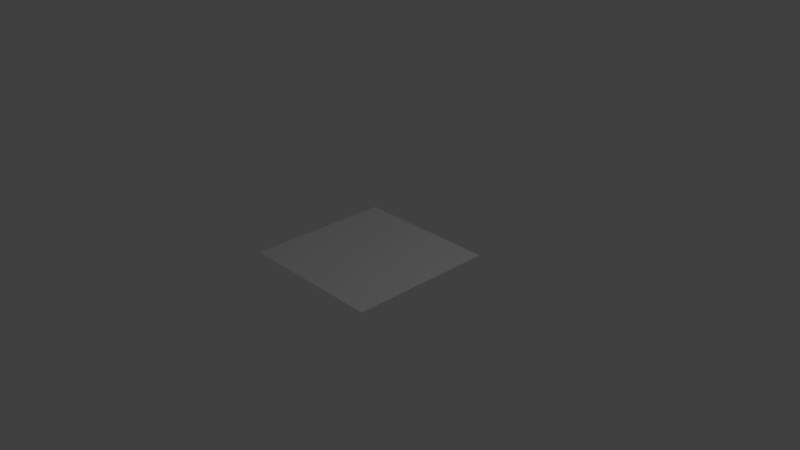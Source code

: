 # Source: Water_Grid.blend  (saved by Blender 2.79.0; exported with 4.5.12 LTS)
import bpy
from mathutils import Matrix  # noqa: F401  (used for matrix-valued properties, if any)

bpy.ops.wm.read_factory_settings(use_empty=True)
scene = bpy.context.scene
scene.name = 'Scene'

# ---- collections
col_collection_1 = bpy.data.collections.new('Collection 1'); scene.collection.children.link(col_collection_1)

# ---- world
world_world = bpy.data.worlds.new('World'); scene.world = world_world
world_world.color = (0.05088, 0.05088, 0.05088)
world_world.use_sun_shadow = False
world_world.sun_shadow_jitter_overblur = 0.0
world_world.cycles.sampling_method = 'MANUAL'

# ---- cameras
cam_camera = bpy.data.cameras.new('Camera')
cam_camera.clip_end = 100.0
cam_camera.lens = 35.0
cam_camera.sensor_width = 32.0
cam_camera.sensor_height = 18.0
cam_camera.ortho_scale = 7.314
cam_camera.dof.focus_distance = 0.0
cam_camera.dof.aperture_fstop = 128.0

# ---- lights
light_lamp = bpy.data.lights.new('Lamp', 'POINT')
light_lamp.transmission_factor = 0.0
light_lamp.cutoff_distance = 30.0
light_lamp.energy = 100.0
light_lamp.shadow_buffer_clip_start = 1.001
light_lamp.shadow_soft_size = 0.1
light_lamp.shadow_maximum_resolution = 0.006
light_lamp.use_absolute_resolution = True

# ---- meshes
me_grid = bpy.data.meshes.new('Grid')
me_grid.from_pydata([(-1.0, -1.0, 0.0), (-0.8182, -1.0, 0.0), (-0.6364, -1.0, 0.0), (-0.4545, -1.0, 0.0), (-0.2727, -1.0, 0.0), (-0.09091, -1.0, 0.0), (0.09091, -1.0, 0.0), (0.2727, -1.0, 0.0), (0.4545, -1.0, 0.0), (0.6364, -1.0, 0.0), (0.8182, -1.0, 0.0), (1.0, -1.0, 0.0), (-1.0, -0.8182, 0.0), (-0.8182, -0.8182, 0.0), (-0.6364, -0.8182, 0.0), (-0.4545, -0.8182, 0.0), (-0.2727, -0.8182, 0.0), (-0.09091, -0.8182, 0.0), (0.09091, -0.8182, 0.0), (0.2727, -0.8182, 0.0), (0.4545, -0.8182, 0.0), (0.6364, -0.8182, 0.0), (0.8182, -0.8182, 0.0), (1.0, -0.8182, 0.0), (-1.0, -0.6364, 0.0), (-0.8182, -0.6364, 0.0), (-0.6364, -0.6364, 0.0), (-0.4545, -0.6364, 0.0), (-0.2727, -0.6364, 0.0), (-0.09091, -0.6364, 0.0), (0.09091, -0.6364, 0.0), (0.2727, -0.6364, 0.0), (0.4545, -0.6364, 0.0), (0.6364, -0.6364, 0.0), (0.8182, -0.6364, 0.0), (1.0, -0.6364, 0.0), (-1.0, -0.4545, 0.0), (-0.8182, -0.4545, 0.0), (-0.6364, -0.4545, 0.0), (-0.4545, -0.4545, 0.0), (-0.2727, -0.4545, 0.0), (-0.09091, -0.4545, 0.0), (0.09091, -0.4545, 0.0), (0.2727, -0.4545, 0.0), (0.4545, -0.4545, 0.0), (0.6364, -0.4545, 0.0), (0.8182, -0.4545, 0.0), (1.0, -0.4545, 0.0), (-1.0, -0.2727, 0.0), (-0.8182, -0.2727, 0.0), (-0.6364, -0.2727, 0.0), (-0.4545, -0.2727, 0.0), (-0.2727, -0.2727, 0.0), (-0.09091, -0.2727, 0.0), (0.09091, -0.2727, 0.0), (0.2727, -0.2727, 0.0), (0.4545, -0.2727, 0.0), (0.6364, -0.2727, 0.0), (0.8182, -0.2727, 0.0), (1.0, -0.2727, 0.0), (-1.0, -0.09091, 0.0), (-0.8182, -0.09091, 0.0), (-0.6364, -0.09091, 0.0), (-0.4545, -0.09091, 0.0), (-0.2727, -0.09091, 0.0), (-0.09091, -0.09091, 0.0), (0.09091, -0.09091, 0.0), (0.2727, -0.09091, 0.0), (0.4545, -0.09091, 0.0), (0.6364, -0.09091, 0.0), (0.8182, -0.09091, 0.0), (1.0, -0.09091, 0.0), (-1.0, 0.09091, 0.0), (-0.8182, 0.09091, 0.0), (-0.6364, 0.09091, 0.0), (-0.4545, 0.09091, 0.0), (-0.2727, 0.09091, 0.0), (-0.09091, 0.09091, 0.0), (0.09091, 0.09091, 0.0), (0.2727, 0.09091, 0.0), (0.4545, 0.09091, 0.0), (0.6364, 0.09091, 0.0), (0.8182, 0.09091, 0.0), (1.0, 0.09091, 0.0), (-1.0, 0.2727, 0.0), (-0.8182, 0.2727, 0.0), (-0.6364, 0.2727, 0.0), (-0.4545, 0.2727, 0.0), (-0.2727, 0.2727, 0.0), (-0.09091, 0.2727, 0.0), (0.09091, 0.2727, 0.0), (0.2727, 0.2727, 0.0), (0.4545, 0.2727, 0.0), (0.6364, 0.2727, 0.0), (0.8182, 0.2727, 0.0), (1.0, 0.2727, 0.0), (-1.0, 0.4545, 0.0), (-0.8182, 0.4545, 0.0), (-0.6364, 0.4545, 0.0), (-0.4545, 0.4545, 0.0), (-0.2727, 0.4545, 0.0), (-0.09091, 0.4545, 0.0), (0.09091, 0.4545, 0.0), (0.2727, 0.4545, 0.0), (0.4545, 0.4545, 0.0), (0.6364, 0.4545, 0.0), (0.8182, 0.4545, 0.0), (1.0, 0.4545, 0.0), (-1.0, 0.6364, 0.0), (-0.8182, 0.6364, 0.0), (-0.6364, 0.6364, 0.0), (-0.4545, 0.6364, 0.0), (-0.2727, 0.6364, 0.0), (-0.09091, 0.6364, 0.0), (0.09091, 0.6364, 0.0), (0.2727, 0.6364, 0.0), (0.4545, 0.6364, 0.0), (0.6364, 0.6364, 0.0), (0.8182, 0.6364, 0.0), (1.0, 0.6364, 0.0), (-1.0, 0.8182, 0.0), (-0.8182, 0.8182, 0.0), (-0.6364, 0.8182, 0.0), (-0.4545, 0.8182, 0.0), (-0.2727, 0.8182, 0.0), (-0.09091, 0.8182, 0.0), (0.09091, 0.8182, 0.0), (0.2727, 0.8182, 0.0), (0.4545, 0.8182, 0.0), (0.6364, 0.8182, 0.0), (0.8182, 0.8182, 0.0), (1.0, 0.8182, 0.0), (-1.0, 1.0, 0.0), (-0.8182, 1.0, 0.0), (-0.6364, 1.0, 0.0), (-0.4545, 1.0, 0.0), (-0.2727, 1.0, 0.0), (-0.09091, 1.0, 0.0), (0.09091, 1.0, 0.0), (0.2727, 1.0, 0.0), (0.4545, 1.0, 0.0), (0.6364, 1.0, 0.0), (0.8182, 1.0, 0.0), (1.0, 1.0, 0.0)], [], [(0, 1, 13, 12), (1, 2, 14, 13), (2, 3, 15, 14), (3, 4, 16, 15), (4, 5, 17, 16), (5, 6, 18, 17), (6, 7, 19, 18), (7, 8, 20, 19), (8, 9, 21, 20), (9, 10, 22, 21), (10, 11, 23, 22), (12, 13, 25, 24), (13, 14, 26, 25), (14, 15, 27, 26), (15, 16, 28, 27), (16, 17, 29, 28), (17, 18, 30, 29), (18, 19, 31, 30), (19, 20, 32, 31), (20, 21, 33, 32), (21, 22, 34, 33), (22, 23, 35, 34), (24, 25, 37, 36), (25, 26, 38, 37), (26, 27, 39, 38), (27, 28, 40, 39), (28, 29, 41, 40), (29, 30, 42, 41), (30, 31, 43, 42), (31, 32, 44, 43), (32, 33, 45, 44), (33, 34, 46, 45), (34, 35, 47, 46), (36, 37, 49, 48), (37, 38, 50, 49), (38, 39, 51, 50), (39, 40, 52, 51), (40, 41, 53, 52), (41, 42, 54, 53), (42, 43, 55, 54), (43, 44, 56, 55), (44, 45, 57, 56), (45, 46, 58, 57), (46, 47, 59, 58), (48, 49, 61, 60), (49, 50, 62, 61), (50, 51, 63, 62), (51, 52, 64, 63), (52, 53, 65, 64), (53, 54, 66, 65), (54, 55, 67, 66), (55, 56, 68, 67), (56, 57, 69, 68), (57, 58, 70, 69), (58, 59, 71, 70), (60, 61, 73, 72), (61, 62, 74, 73), (62, 63, 75, 74), (63, 64, 76, 75), (64, 65, 77, 76), (65, 66, 78, 77), (66, 67, 79, 78), (67, 68, 80, 79), (68, 69, 81, 80), (69, 70, 82, 81), (70, 71, 83, 82), (72, 73, 85, 84), (73, 74, 86, 85), (74, 75, 87, 86), (75, 76, 88, 87), (76, 77, 89, 88), (77, 78, 90, 89), (78, 79, 91, 90), (79, 80, 92, 91), (80, 81, 93, 92), (81, 82, 94, 93), (82, 83, 95, 94), (84, 85, 97, 96), (85, 86, 98, 97), (86, 87, 99, 98), (87, 88, 100, 99), (88, 89, 101, 100), (89, 90, 102, 101), (90, 91, 103, 102), (91, 92, 104, 103), (92, 93, 105, 104), (93, 94, 106, 105), (94, 95, 107, 106), (96, 97, 109, 108), (97, 98, 110, 109), (98, 99, 111, 110), (99, 100, 112, 111), (100, 101, 113, 112), (101, 102, 114, 113), (102, 103, 115, 114), (103, 104, 116, 115), (104, 105, 117, 116), (105, 106, 118, 117), (106, 107, 119, 118), (108, 109, 121, 120), (109, 110, 122, 121), (110, 111, 123, 122), (111, 112, 124, 123), (112, 113, 125, 124), (113, 114, 126, 125), (114, 115, 127, 126), (115, 116, 128, 127), (116, 117, 129, 128), (117, 118, 130, 129), (118, 119, 131, 130), (120, 121, 133, 132), (121, 122, 134, 133), (122, 123, 135, 134), (123, 124, 136, 135), (124, 125, 137, 136), (125, 126, 138, 137), (126, 127, 139, 138), (127, 128, 140, 139), (128, 129, 141, 140), (129, 130, 142, 141), (130, 131, 143, 142)])
_uv = me_grid.uv_layers.new(name='UVMap')
_uv.uv.foreach_set('vector', [1.49e-07, 1.0, 1.49e-07, 0.9091, 0.09091, 0.9091, 0.09091, 1.0, 1.49e-07, 0.9091, 8.941e-08, 0.8182, 0.09091, 0.8182, 0.09091, 0.9091, 8.941e-08, 0.8182, 8.941e-08, 0.7273, 0.09091, 0.7273, 0.09091, 0.8182, 8.941e-08, 0.7273, 5.96e-08, 0.6364, 0.09091, 0.6364, 0.09091, 0.7273, 5.96e-08, 0.6364, 5.96e-08, 0.5455, 0.09091, 0.5455, 0.09091, 0.6364, 5.96e-08, 0.5455, 5.96e-08, 0.4545, 0.09091, 0.4545, 0.09091, 0.5455, 5.96e-08, 0.4545, 5.96e-08, 0.3636, 0.09091, 0.3636, 0.09091, 0.4545, 5.96e-08, 0.3636, 5.96e-08, 0.2727, 0.09091, 0.2727, 0.09091, 0.3636, 5.96e-08, 0.2727, 5.96e-08, 0.1818, 0.09091, 0.1818, 0.09091, 0.2727, 5.96e-08, 0.1818, 0.0, 0.09091, 0.09091, 0.09091, 0.09091, 0.1818, 0.0, 0.09091, 0.0, 1.49e-07, 0.09091, 1.49e-07, 0.09091, 0.09091, 0.09091, 1.0, 0.09091, 0.9091, 0.1818, 0.9091, 0.1818, 1.0, 0.09091, 0.9091, 0.09091, 0.8182, 0.1818, 0.8182, 0.1818, 0.9091, 0.09091, 0.8182, 0.09091, 0.7273, 0.1818, 0.7273, 0.1818, 0.8182, 0.09091, 0.7273, 0.09091, 0.6364, 0.1818, 0.6364, 0.1818, 0.7273, 0.09091, 0.6364, 0.09091, 0.5455, 0.1818, 0.5455, 0.1818, 0.6364, 0.09091, 0.5455, 0.09091, 0.4545, 0.1818, 0.4545, 0.1818, 0.5455, 0.09091, 0.4545, 0.09091, 0.3636, 0.1818, 0.3636, 0.1818, 0.4545, 0.09091, 0.3636, 0.09091, 0.2727, 0.1818, 0.2727, 0.1818, 0.3636, 0.09091, 0.2727, 0.09091, 0.1818, 0.1818, 0.1818, 0.1818, 0.2727, 0.09091, 0.1818, 0.09091, 0.09091, 0.1818, 0.09091, 0.1818, 0.1818, 0.09091, 0.09091, 0.09091, 1.49e-07, 0.1818, 8.941e-08, 0.1818, 0.09091, 0.1818, 1.0, 0.1818, 0.9091, 0.2727, 0.9091, 0.2727, 1.0, 0.1818, 0.9091, 0.1818, 0.8182, 0.2727, 0.8182, 0.2727, 0.9091, 0.1818, 0.8182, 0.1818, 0.7273, 0.2727, 0.7273, 0.2727, 0.8182, 0.1818, 0.7273, 0.1818, 0.6364, 0.2727, 0.6364, 0.2727, 0.7273, 0.1818, 0.6364, 0.1818, 0.5455, 0.2727, 0.5455, 0.2727, 0.6364, 0.1818, 0.5455, 0.1818, 0.4545, 0.2727, 0.4545, 0.2727, 0.5455, 0.1818, 0.4545, 0.1818, 0.3636, 0.2727, 0.3636, 0.2727, 0.4545, 0.1818, 0.3636, 0.1818, 0.2727, 0.2727, 0.2727, 0.2727, 0.3636, 0.1818, 0.2727, 0.1818, 0.1818, 0.2727, 0.1818, 0.2727, 0.2727, 0.1818, 0.1818, 0.1818, 0.09091, 0.2727, 0.09091, 0.2727, 0.1818, 0.1818, 0.09091, 0.1818, 8.941e-08, 0.2727, 8.941e-08, 0.2727, 0.09091, 0.2727, 1.0, 0.2727, 0.9091, 0.3636, 0.9091, 0.3636, 1.0, 0.2727, 0.9091, 0.2727, 0.8182, 0.3636, 0.8182, 0.3636, 0.9091, 0.2727, 0.8182, 0.2727, 0.7273, 0.3636, 0.7273, 0.3636, 0.8182, 0.2727, 0.7273, 0.2727, 0.6364, 0.3636, 0.6364, 0.3636, 0.7273, 0.2727, 0.6364, 0.2727, 0.5455, 0.3636, 0.5455, 0.3636, 0.6364, 0.2727, 0.5455, 0.2727, 0.4545, 0.3636, 0.4545, 0.3636, 0.5455, 0.2727, 0.4545, 0.2727, 0.3636, 0.3636, 0.3636, 0.3636, 0.4545, 0.2727, 0.3636, 0.2727, 0.2727, 0.3636, 0.2727, 0.3636, 0.3636, 0.2727, 0.2727, 0.2727, 0.1818, 0.3636, 0.1818, 0.3636, 0.2727, 0.2727, 0.1818, 0.2727, 0.09091, 0.3636, 0.09091, 0.3636, 0.1818, 0.2727, 0.09091, 0.2727, 8.941e-08, 0.3636, 5.96e-08, 0.3636, 0.09091, 0.3636, 1.0, 0.3636, 0.9091, 0.4545, 0.9091, 0.4545, 1.0, 0.3636, 0.9091, 0.3636, 0.8182, 0.4545, 0.8182, 0.4545, 0.9091, 0.3636, 0.8182, 0.3636, 0.7273, 0.4545, 0.7273, 0.4545, 0.8182, 0.3636, 0.7273, 0.3636, 0.6364, 0.4545, 0.6364, 0.4545, 0.7273, 0.3636, 0.6364, 0.3636, 0.5455, 0.4545, 0.5455, 0.4545, 0.6364, 0.3636, 0.5455, 0.3636, 0.4545, 0.4545, 0.4545, 0.4545, 0.5455, 0.3636, 0.4545, 0.3636, 0.3636, 0.4545, 0.3636, 0.4545, 0.4545, 0.3636, 0.3636, 0.3636, 0.2727, 0.4545, 0.2727, 0.4545, 0.3636, 0.3636, 0.2727, 0.3636, 0.1818, 0.4545, 0.1818, 0.4545, 0.2727, 0.3636, 0.1818, 0.3636, 0.09091, 0.4545, 0.09091, 0.4545, 0.1818, 0.3636, 0.09091, 0.3636, 5.96e-08, 0.4545, 5.96e-08, 0.4545, 0.09091, 0.4545, 1.0, 0.4545, 0.9091, 0.5455, 0.9091, 0.5455, 1.0, 0.4545, 0.9091, 0.4545, 0.8182, 0.5455, 0.8182, 0.5455, 0.9091, 0.4545, 0.8182, 0.4545, 0.7273, 0.5455, 0.7273, 0.5455, 0.8182, 0.4545, 0.7273, 0.4545, 0.6364, 0.5455, 0.6364, 0.5455, 0.7273, 0.4545, 0.6364, 0.4545, 0.5455, 0.5455, 0.5455, 0.5455, 0.6364, 0.4545, 0.5455, 0.4545, 0.4545, 0.5455, 0.4545, 0.5455, 0.5455, 0.4545, 0.4545, 0.4545, 0.3636, 0.5455, 0.3636, 0.5455, 0.4545, 0.4545, 0.3636, 0.4545, 0.2727, 0.5455, 0.2727, 0.5455, 0.3636, 0.4545, 0.2727, 0.4545, 0.1818, 0.5455, 0.1818, 0.5455, 0.2727, 0.4545, 0.1818, 0.4545, 0.09091, 0.5455, 0.09091, 0.5455, 0.1818, 0.4545, 0.09091, 0.4545, 5.96e-08, 0.5455, 5.96e-08, 0.5455, 0.09091, 0.5455, 1.0, 0.5455, 0.9091, 0.6364, 0.9091, 0.6364, 1.0, 0.5455, 0.9091, 0.5455, 0.8182, 0.6364, 0.8182, 0.6364, 0.9091, 0.5455, 0.8182, 0.5455, 0.7273, 0.6364, 0.7273, 0.6364, 0.8182, 0.5455, 0.7273, 0.5455, 0.6364, 0.6364, 0.6364, 0.6364, 0.7273, 0.5455, 0.6364, 0.5455, 0.5455, 0.6364, 0.5455, 0.6364, 0.6364, 0.5455, 0.5455, 0.5455, 0.4545, 0.6364, 0.4545, 0.6364, 0.5455, 0.5455, 0.4545, 0.5455, 0.3636, 0.6364, 0.3636, 0.6364, 0.4545, 0.5455, 0.3636, 0.5455, 0.2727, 0.6364, 0.2727, 0.6364, 0.3636, 0.5455, 0.2727, 0.5455, 0.1818, 0.6364, 0.1818, 0.6364, 0.2727, 0.5455, 0.1818, 0.5455, 0.09091, 0.6364, 0.09091, 0.6364, 0.1818, 0.5455, 0.09091, 0.5455, 5.96e-08, 0.6364, 5.96e-08, 0.6364, 0.09091, 0.6364, 1.0, 0.6364, 0.9091, 0.7273, 0.9091, 0.7273, 1.0, 0.6364, 0.9091, 0.6364, 0.8182, 0.7273, 0.8182, 0.7273, 0.9091, 0.6364, 0.8182, 0.6364, 0.7273, 0.7273, 0.7273, 0.7273, 0.8182, 0.6364, 0.7273, 0.6364, 0.6364, 0.7273, 0.6364, 0.7273, 0.7273, 0.6364, 0.6364, 0.6364, 0.5455, 0.7273, 0.5455, 0.7273, 0.6364, 0.6364, 0.5455, 0.6364, 0.4545, 0.7273, 0.4545, 0.7273, 0.5455, 0.6364, 0.4545, 0.6364, 0.3636, 0.7273, 0.3636, 0.7273, 0.4545, 0.6364, 0.3636, 0.6364, 0.2727, 0.7273, 0.2727, 0.7273, 0.3636, 0.6364, 0.2727, 0.6364, 0.1818, 0.7273, 0.1818, 0.7273, 0.2727, 0.6364, 0.1818, 0.6364, 0.09091, 0.7273, 0.09091, 0.7273, 0.1818, 0.6364, 0.09091, 0.6364, 5.96e-08, 0.7273, 5.96e-08, 0.7273, 0.09091, 0.7273, 1.0, 0.7273, 0.9091, 0.8182, 0.9091, 0.8182, 1.0, 0.7273, 0.9091, 0.7273, 0.8182, 0.8182, 0.8182, 0.8182, 0.9091, 0.7273, 0.8182, 0.7273, 0.7273, 0.8182, 0.7273, 0.8182, 0.8182, 0.7273, 0.7273, 0.7273, 0.6364, 0.8182, 0.6364, 0.8182, 0.7273, 0.7273, 0.6364, 0.7273, 0.5455, 0.8182, 0.5455, 0.8182, 0.6364, 0.7273, 0.5455, 0.7273, 0.4545, 0.8182, 0.4545, 0.8182, 0.5455, 0.7273, 0.4545, 0.7273, 0.3636, 0.8182, 0.3636, 0.8182, 0.4545, 0.7273, 0.3636, 0.7273, 0.2727, 0.8182, 0.2727, 0.8182, 0.3636, 0.7273, 0.2727, 0.7273, 0.1818, 0.8182, 0.1818, 0.8182, 0.2727, 0.7273, 0.1818, 0.7273, 0.09091, 0.8182, 0.09091, 0.8182, 0.1818, 0.7273, 0.09091, 0.7273, 5.96e-08, 0.8182, 5.96e-08, 0.8182, 0.09091, 0.8182, 1.0, 0.8182, 0.9091, 0.9091, 0.9091, 0.9091, 1.0, 0.8182, 0.9091, 0.8182, 0.8182, 0.9091, 0.8182, 0.9091, 0.9091, 0.8182, 0.8182, 0.8182, 0.7273, 0.9091, 0.7273, 0.9091, 0.8182, 0.8182, 0.7273, 0.8182, 0.6364, 0.9091, 0.6364, 0.9091, 0.7273, 0.8182, 0.6364, 0.8182, 0.5455, 0.9091, 0.5455, 0.9091, 0.6364, 0.8182, 0.5455, 0.8182, 0.4545, 0.9091, 0.4545, 0.9091, 0.5455, 0.8182, 0.4545, 0.8182, 0.3636, 0.9091, 0.3636, 0.9091, 0.4545, 0.8182, 0.3636, 0.8182, 0.2727, 0.9091, 0.2727, 0.9091, 0.3636, 0.8182, 0.2727, 0.8182, 0.1818, 0.9091, 0.1818, 0.9091, 0.2727, 0.8182, 0.1818, 0.8182, 0.09091, 0.9091, 0.09091, 0.9091, 0.1818, 0.8182, 0.09091, 0.8182, 5.96e-08, 0.9091, 0.0, 0.9091, 0.09091, 0.9091, 1.0, 0.9091, 0.9091, 1.0, 0.9091, 1.0, 1.0, 0.9091, 0.9091, 0.9091, 0.8182, 1.0, 0.8182, 1.0, 0.9091, 0.9091, 0.8182, 0.9091, 0.7273, 1.0, 0.7273, 1.0, 0.8182, 0.9091, 0.7273, 0.9091, 0.6364, 1.0, 0.6364, 1.0, 0.7273, 0.9091, 0.6364, 0.9091, 0.5455, 1.0, 0.5455, 1.0, 0.6364, 0.9091, 0.5455, 0.9091, 0.4545, 1.0, 0.4545, 1.0, 0.5455, 0.9091, 0.4545, 0.9091, 0.3636, 1.0, 0.3636, 1.0, 0.4545, 0.9091, 0.3636, 0.9091, 0.2727, 1.0, 0.2727, 1.0, 0.3636, 0.9091, 0.2727, 0.9091, 0.1818, 1.0, 0.1818, 1.0, 0.2727, 0.9091, 0.1818, 0.9091, 0.09091, 1.0, 0.09091, 1.0, 0.1818, 0.9091, 0.09091, 0.9091, 0.0, 1.0, 0.0, 1.0, 0.09091])
me_grid.use_remesh_preserve_volume = False
me_grid.use_remesh_preserve_attributes = False
me_grid.use_mirror_vertex_groups = False
me_grid.update()

# ---- objects
ob_grid = bpy.data.objects.new('Grid', me_grid)
ob_lamp = bpy.data.objects.new('Lamp', light_lamp)
ob_camera = bpy.data.objects.new('Camera', cam_camera)

# ---- transforms, parenting, visibility, modifiers, constraints
ob_grid.location = (0.0, 0.0, 0.0)
ob_grid.lineart.crease_threshold = 0.0
ob_lamp.location = (4.076, 1.005, 5.904)
ob_lamp.rotation_euler = (0.6503, 0.05522, 1.866)
ob_lamp.lock_rotations_4d = False
ob_lamp.empty_display_type = 'ARROWS'
ob_lamp.color = (0.0, 0.0, 0.0, 0.0)
ob_lamp.lineart.crease_threshold = 0.0
ob_camera.location = (7.481, -6.508, 5.344)
ob_camera.rotation_euler = (1.109, 0.0, 0.8149)
ob_camera.lock_rotations_4d = False
ob_camera.empty_display_type = 'ARROWS'
ob_camera.color = (0.0, 0.0, 0.0, 0.0)
ob_camera.display_type = 'WIRE'
ob_camera.lineart.crease_threshold = 0.0

# ---- collection membership
col_collection_1.objects.link(ob_grid)
col_collection_1.objects.link(ob_lamp)
col_collection_1.objects.link(ob_camera)

# ---- scene / render settings (as saved in the file)
scene.camera = ob_camera
scene.frame_start = 1; scene.frame_end = 250; scene.frame_set(0)
scene.render.engine = 'BLENDER_EEVEE_NEXT'
scene.render.resolution_percentage = 50
scene.render.dither_intensity = 0.0
scene.cycles.use_denoising = False
scene.cycles.samples = 128
scene.cycles.sampling_pattern = 'TABULATED_SOBOL'
scene.cycles.use_adaptive_sampling = False
scene.cycles.use_light_tree = False
scene.cycles.blur_glossy = 0.0
scene.cycles.sample_clamp_indirect = 0.0
scene.view_settings.view_transform = 'Standard'
bpy.context.view_layer.update()
